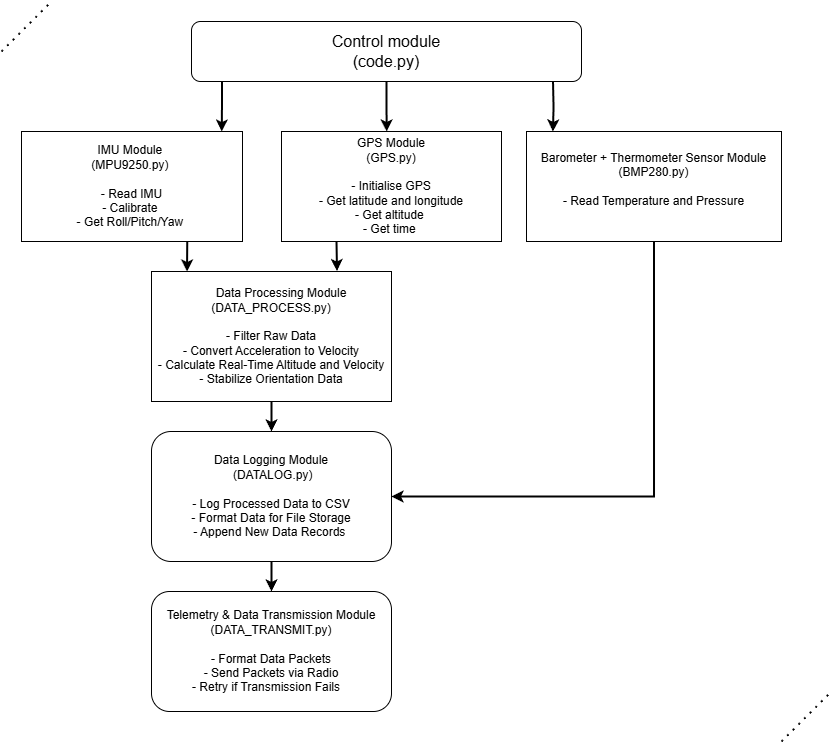

The diagram above was exported from draw.io. Its source (the exported page's mxGraphModel, read from the mxfile embedded in the PNG):
<mxGraphModel dx="1975" dy="1086" grid="1" gridSize="10" guides="1" tooltips="1" connect="1" arrows="1" fold="1" page="1" pageScale="1" pageWidth="827" pageHeight="1169" math="0" shadow="0">
  <root>
    <mxCell id="0" />
    <mxCell id="1" parent="0" />
    <mxCell id="Qj6gj3e8tqOUFmEPepB--2" style="edgeStyle=orthogonalEdgeStyle;rounded=0;orthogonalLoop=1;jettySize=auto;html=1;exitX=0.25;exitY=1;exitDx=0;exitDy=0;fontSize=12;strokeWidth=2;" edge="1" parent="1">
      <mxGeometry relative="1" as="geometry">
        <mxPoint x="240.24137931034488" y="140.0000000000001" as="targetPoint" />
        <mxPoint x="240.5" y="90.00000000000011" as="sourcePoint" />
        <Array as="points">
          <mxPoint x="241" y="110" />
          <mxPoint x="240" y="110" />
        </Array>
      </mxGeometry>
    </mxCell>
    <mxCell id="Qj6gj3e8tqOUFmEPepB--3" style="edgeStyle=orthogonalEdgeStyle;rounded=0;orthogonalLoop=1;jettySize=auto;html=1;exitX=0.5;exitY=1;exitDx=0;exitDy=0;fontSize=12;strokeWidth=2;" edge="1" parent="1" source="Qj6gj3e8tqOUFmEPepB--1">
      <mxGeometry relative="1" as="geometry">
        <mxPoint x="405.1724137931035" y="140.0000000000001" as="targetPoint" />
      </mxGeometry>
    </mxCell>
    <mxCell id="Qj6gj3e8tqOUFmEPepB--4" style="edgeStyle=orthogonalEdgeStyle;rounded=0;orthogonalLoop=1;jettySize=auto;html=1;exitX=0.75;exitY=1;exitDx=0;exitDy=0;fontSize=12;strokeWidth=2;" edge="1" parent="1">
      <mxGeometry relative="1" as="geometry">
        <mxPoint x="571.4137931034484" y="140.0000000000001" as="targetPoint" />
        <mxPoint x="571.5" y="90.00000000000011" as="sourcePoint" />
      </mxGeometry>
    </mxCell>
    <mxCell id="Qj6gj3e8tqOUFmEPepB--1" value="Control module&lt;div&gt;(code.py)&lt;/div&gt;" style="rounded=1;whiteSpace=wrap;html=1;fontSize=16;" vertex="1" parent="1">
      <mxGeometry x="210" y="30" width="390" height="60" as="geometry" />
    </mxCell>
    <mxCell id="Qj6gj3e8tqOUFmEPepB--5" value="IMU Module&amp;nbsp;&lt;div&gt;(MPU9250.py)&amp;nbsp;&lt;/div&gt;&lt;div&gt;&lt;br&gt;&lt;/div&gt;&lt;div&gt;- Read IMU&lt;/div&gt;&lt;div&gt;&amp;nbsp;- Calibrate&amp;nbsp;&amp;nbsp;&lt;/div&gt;&lt;div&gt;- Get Roll/Pitch/Yaw&amp;nbsp;&lt;/div&gt;" style="rounded=0;whiteSpace=wrap;html=1;" vertex="1" parent="1">
      <mxGeometry x="40" y="140" width="221" height="110" as="geometry" />
    </mxCell>
    <mxCell id="Qj6gj3e8tqOUFmEPepB--6" value="GPS Module&lt;div&gt;(GPS.py)&lt;/div&gt;&lt;div&gt;&lt;br&gt;&lt;/div&gt;&lt;div&gt;- Initialise GPS&lt;/div&gt;&lt;div&gt;- Get latitude and longitude&lt;/div&gt;&lt;div&gt;- Get altitude&amp;nbsp;&lt;/div&gt;&lt;div&gt;- Get time&amp;nbsp;&lt;/div&gt;" style="rounded=0;whiteSpace=wrap;html=1;" vertex="1" parent="1">
      <mxGeometry x="300" y="140" width="220" height="110" as="geometry" />
    </mxCell>
    <mxCell id="Qj6gj3e8tqOUFmEPepB--14" style="edgeStyle=orthogonalEdgeStyle;rounded=0;orthogonalLoop=1;jettySize=auto;html=1;exitX=0.5;exitY=1;exitDx=0;exitDy=0;entryX=1;entryY=0.5;entryDx=0;entryDy=0;strokeWidth=2;" edge="1" parent="1" source="Qj6gj3e8tqOUFmEPepB--7" target="Qj6gj3e8tqOUFmEPepB--12">
      <mxGeometry relative="1" as="geometry" />
    </mxCell>
    <mxCell id="Qj6gj3e8tqOUFmEPepB--7" value="Barometer + Thermometer Sensor Module&lt;div&gt;(BMP280.py)&lt;/div&gt;&lt;div&gt;&lt;br&gt;&lt;/div&gt;&lt;div&gt;- Read Temperature and Pressure&lt;/div&gt;&lt;div&gt;&lt;br&gt;&lt;/div&gt;" style="rounded=0;whiteSpace=wrap;html=1;" vertex="1" parent="1">
      <mxGeometry x="545" y="140" width="255" height="110" as="geometry" />
    </mxCell>
    <mxCell id="Qj6gj3e8tqOUFmEPepB--13" style="edgeStyle=orthogonalEdgeStyle;rounded=0;orthogonalLoop=1;jettySize=auto;html=1;exitX=0.5;exitY=1;exitDx=0;exitDy=0;entryX=0.5;entryY=0;entryDx=0;entryDy=0;strokeWidth=2;" edge="1" parent="1" source="Qj6gj3e8tqOUFmEPepB--8" target="Qj6gj3e8tqOUFmEPepB--12">
      <mxGeometry relative="1" as="geometry" />
    </mxCell>
    <mxCell id="Qj6gj3e8tqOUFmEPepB--8" value="&amp;nbsp; &amp;nbsp; &amp;nbsp; Data Processing Module&lt;br&gt;(DATA_PROCESS.py)&lt;div&gt;&lt;br&gt;- Filter Raw Data&lt;br&gt;- Convert Acceleration to Velocity&lt;br&gt;- Calculate Real-Time Altitude and Velocity&lt;br&gt;- Stabilize Orientation Data&lt;/div&gt;" style="rounded=0;whiteSpace=wrap;html=1;" vertex="1" parent="1">
      <mxGeometry x="170" y="280" width="240" height="130" as="geometry" />
    </mxCell>
    <mxCell id="Qj6gj3e8tqOUFmEPepB--10" style="edgeStyle=orthogonalEdgeStyle;rounded=0;orthogonalLoop=1;jettySize=auto;html=1;exitX=0.75;exitY=1;exitDx=0;exitDy=0;entryX=0.148;entryY=0;entryDx=0;entryDy=0;entryPerimeter=0;strokeWidth=2;" edge="1" parent="1" source="Qj6gj3e8tqOUFmEPepB--5" target="Qj6gj3e8tqOUFmEPepB--8">
      <mxGeometry relative="1" as="geometry" />
    </mxCell>
    <mxCell id="Qj6gj3e8tqOUFmEPepB--11" style="edgeStyle=orthogonalEdgeStyle;rounded=0;orthogonalLoop=1;jettySize=auto;html=1;exitX=0.25;exitY=1;exitDx=0;exitDy=0;entryX=0.773;entryY=-0.004;entryDx=0;entryDy=0;entryPerimeter=0;strokeWidth=2;" edge="1" parent="1" source="Qj6gj3e8tqOUFmEPepB--6" target="Qj6gj3e8tqOUFmEPepB--8">
      <mxGeometry relative="1" as="geometry" />
    </mxCell>
    <mxCell id="Qj6gj3e8tqOUFmEPepB--16" style="edgeStyle=orthogonalEdgeStyle;rounded=0;orthogonalLoop=1;jettySize=auto;html=1;exitX=0.5;exitY=1;exitDx=0;exitDy=0;entryX=0.5;entryY=0;entryDx=0;entryDy=0;strokeWidth=2;" edge="1" parent="1" source="Qj6gj3e8tqOUFmEPepB--12" target="Qj6gj3e8tqOUFmEPepB--15">
      <mxGeometry relative="1" as="geometry" />
    </mxCell>
    <mxCell id="Qj6gj3e8tqOUFmEPepB--12" value="Data Logging Module&lt;div&gt;&amp;nbsp;(DATALOG.py)&lt;/div&gt;&lt;div&gt;&lt;br&gt;&lt;/div&gt;&lt;div&gt;&amp;nbsp;- Log Processed Data to CSV&amp;nbsp;&lt;/div&gt;&lt;div&gt;- Format Data for File Storage&lt;/div&gt;&lt;div&gt;- Append New Data Records&amp;nbsp;&lt;/div&gt;" style="rounded=1;whiteSpace=wrap;html=1;" vertex="1" parent="1">
      <mxGeometry x="170" y="440" width="240" height="130" as="geometry" />
    </mxCell>
    <mxCell id="Qj6gj3e8tqOUFmEPepB--15" value="Telemetry &amp;amp; Data Transmission Module (DATA_TRANSMIT.py)&lt;div&gt;&amp;nbsp;&lt;br&gt;- Format Data Packets&lt;br&gt;- Send Packets via Radio&lt;br&gt;- Retry if Transmission Fails&amp;nbsp; &amp;nbsp;&lt;/div&gt;" style="rounded=1;whiteSpace=wrap;html=1;" vertex="1" parent="1">
      <mxGeometry x="170" y="600" width="240" height="120" as="geometry" />
    </mxCell>
    <mxCell id="Qj6gj3e8tqOUFmEPepB--17" value="" style="endArrow=none;dashed=1;html=1;dashPattern=1 3;strokeWidth=2;rounded=0;" edge="1" parent="1">
      <mxGeometry width="50" height="50" relative="1" as="geometry">
        <mxPoint x="20" y="60" as="sourcePoint" />
        <mxPoint x="70" y="10" as="targetPoint" />
      </mxGeometry>
    </mxCell>
    <mxCell id="Qj6gj3e8tqOUFmEPepB--18" value="" style="endArrow=none;dashed=1;html=1;dashPattern=1 3;strokeWidth=2;rounded=0;" edge="1" parent="1">
      <mxGeometry width="50" height="50" relative="1" as="geometry">
        <mxPoint x="800" y="750" as="sourcePoint" />
        <mxPoint x="850" y="700" as="targetPoint" />
      </mxGeometry>
    </mxCell>
  </root>
</mxGraphModel>